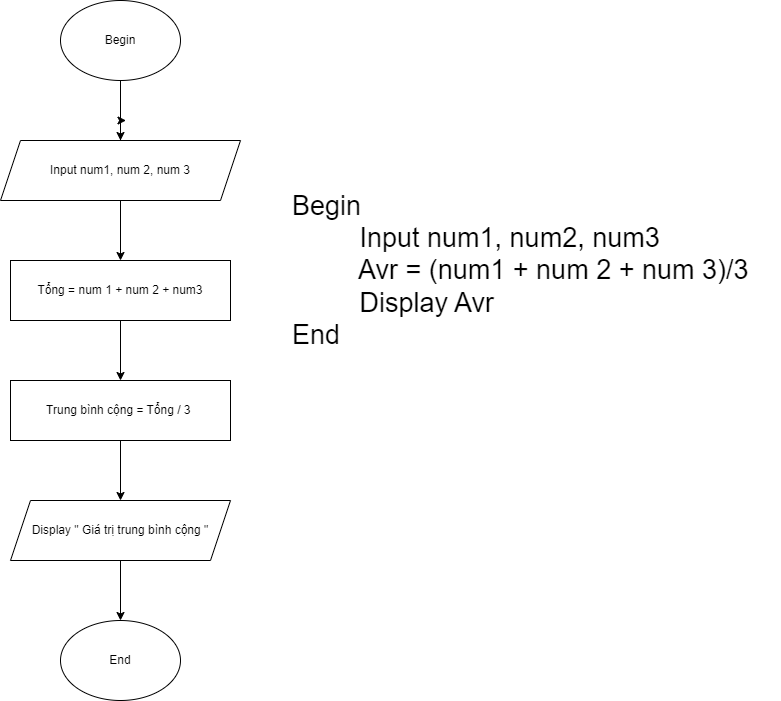

The diagram above was exported from draw.io. Its source (the exported page's mxGraphModel, read from the mxfile embedded in the PNG):
<mxGraphModel dx="1050" dy="573" grid="1" gridSize="10" guides="1" tooltips="1" connect="1" arrows="1" fold="1" page="1" pageScale="1" pageWidth="827" pageHeight="1169" math="0" shadow="0">
  <root>
    <mxCell id="WIyWlLk6GJQsqaUBKTNV-0" />
    <mxCell id="WIyWlLk6GJQsqaUBKTNV-1" parent="WIyWlLk6GJQsqaUBKTNV-0" />
    <mxCell id="yLmGnYH7-UGO5s5vbI7x-7" style="edgeStyle=orthogonalEdgeStyle;rounded=0;orthogonalLoop=1;jettySize=auto;html=1;entryX=0.5;entryY=0;entryDx=0;entryDy=0;" edge="1" parent="WIyWlLk6GJQsqaUBKTNV-1" source="yLmGnYH7-UGO5s5vbI7x-1" target="yLmGnYH7-UGO5s5vbI7x-2">
      <mxGeometry relative="1" as="geometry" />
    </mxCell>
    <mxCell id="yLmGnYH7-UGO5s5vbI7x-1" value="Begin" style="ellipse;whiteSpace=wrap;html=1;" vertex="1" parent="WIyWlLk6GJQsqaUBKTNV-1">
      <mxGeometry x="130" y="30" width="120" height="80" as="geometry" />
    </mxCell>
    <mxCell id="yLmGnYH7-UGO5s5vbI7x-8" style="edgeStyle=orthogonalEdgeStyle;rounded=0;orthogonalLoop=1;jettySize=auto;html=1;" edge="1" parent="WIyWlLk6GJQsqaUBKTNV-1" source="yLmGnYH7-UGO5s5vbI7x-2">
      <mxGeometry relative="1" as="geometry">
        <mxPoint x="195" y="150" as="targetPoint" />
      </mxGeometry>
    </mxCell>
    <mxCell id="yLmGnYH7-UGO5s5vbI7x-11" style="edgeStyle=orthogonalEdgeStyle;rounded=0;orthogonalLoop=1;jettySize=auto;html=1;entryX=0.5;entryY=0;entryDx=0;entryDy=0;" edge="1" parent="WIyWlLk6GJQsqaUBKTNV-1" source="yLmGnYH7-UGO5s5vbI7x-2" target="yLmGnYH7-UGO5s5vbI7x-3">
      <mxGeometry relative="1" as="geometry" />
    </mxCell>
    <mxCell id="yLmGnYH7-UGO5s5vbI7x-2" value="Input num1, num 2, num 3" style="shape=parallelogram;perimeter=parallelogramPerimeter;whiteSpace=wrap;html=1;fixedSize=1;" vertex="1" parent="WIyWlLk6GJQsqaUBKTNV-1">
      <mxGeometry x="70" y="170" width="240" height="60" as="geometry" />
    </mxCell>
    <mxCell id="yLmGnYH7-UGO5s5vbI7x-12" style="edgeStyle=orthogonalEdgeStyle;rounded=0;orthogonalLoop=1;jettySize=auto;html=1;entryX=0.5;entryY=0;entryDx=0;entryDy=0;" edge="1" parent="WIyWlLk6GJQsqaUBKTNV-1" source="yLmGnYH7-UGO5s5vbI7x-3" target="yLmGnYH7-UGO5s5vbI7x-4">
      <mxGeometry relative="1" as="geometry" />
    </mxCell>
    <mxCell id="yLmGnYH7-UGO5s5vbI7x-3" value="Tổng = num 1 + num 2 + num3" style="rounded=0;whiteSpace=wrap;html=1;" vertex="1" parent="WIyWlLk6GJQsqaUBKTNV-1">
      <mxGeometry x="80" y="290" width="220" height="60" as="geometry" />
    </mxCell>
    <mxCell id="yLmGnYH7-UGO5s5vbI7x-13" style="edgeStyle=orthogonalEdgeStyle;rounded=0;orthogonalLoop=1;jettySize=auto;html=1;entryX=0.5;entryY=0;entryDx=0;entryDy=0;" edge="1" parent="WIyWlLk6GJQsqaUBKTNV-1" source="yLmGnYH7-UGO5s5vbI7x-4" target="yLmGnYH7-UGO5s5vbI7x-5">
      <mxGeometry relative="1" as="geometry" />
    </mxCell>
    <mxCell id="yLmGnYH7-UGO5s5vbI7x-4" value="Trung bình cộng = Tổng / 3&amp;nbsp;" style="rounded=0;whiteSpace=wrap;html=1;" vertex="1" parent="WIyWlLk6GJQsqaUBKTNV-1">
      <mxGeometry x="80" y="410" width="220" height="60" as="geometry" />
    </mxCell>
    <mxCell id="yLmGnYH7-UGO5s5vbI7x-16" style="edgeStyle=orthogonalEdgeStyle;rounded=0;orthogonalLoop=1;jettySize=auto;html=1;entryX=0.5;entryY=0;entryDx=0;entryDy=0;" edge="1" parent="WIyWlLk6GJQsqaUBKTNV-1" source="yLmGnYH7-UGO5s5vbI7x-5" target="yLmGnYH7-UGO5s5vbI7x-6">
      <mxGeometry relative="1" as="geometry" />
    </mxCell>
    <mxCell id="yLmGnYH7-UGO5s5vbI7x-5" value="Display &quot; Giá trị trung bình cộng &quot;" style="shape=parallelogram;perimeter=parallelogramPerimeter;whiteSpace=wrap;html=1;fixedSize=1;" vertex="1" parent="WIyWlLk6GJQsqaUBKTNV-1">
      <mxGeometry x="80" y="530" width="220" height="60" as="geometry" />
    </mxCell>
    <mxCell id="yLmGnYH7-UGO5s5vbI7x-6" value="End" style="ellipse;whiteSpace=wrap;html=1;" vertex="1" parent="WIyWlLk6GJQsqaUBKTNV-1">
      <mxGeometry x="130" y="650" width="120" height="80" as="geometry" />
    </mxCell>
    <mxCell id="yLmGnYH7-UGO5s5vbI7x-18" value="&lt;font style=&quot;font-size: 27px;&quot;&gt;Begin&amp;nbsp;&lt;br&gt;&lt;div style=&quot;&quot;&gt;&lt;span style=&quot;background-color: initial;&quot;&gt;&amp;nbsp; &amp;nbsp; &amp;nbsp; &amp;nbsp; &amp;nbsp;Input num1, num2, num3&lt;/span&gt;&lt;/div&gt;&lt;div style=&quot;&quot;&gt;&lt;span style=&quot;background-color: initial;&quot;&gt;&amp;nbsp; &amp;nbsp; &amp;nbsp; &amp;nbsp; &amp;nbsp;Avr = (num1 + num 2 + num 3)/3&amp;nbsp;&lt;/span&gt;&lt;/div&gt;&lt;div style=&quot;&quot;&gt;&lt;span style=&quot;background-color: initial;&quot;&gt;&amp;nbsp; &amp;nbsp; &amp;nbsp; &amp;nbsp; &amp;nbsp;Display Avr&lt;/span&gt;&lt;/div&gt;&lt;div style=&quot;&quot;&gt;&lt;span style=&quot;background-color: initial;&quot;&gt;End&lt;/span&gt;&lt;span style=&quot;background-color: initial;&quot;&gt;&amp;nbsp;&lt;/span&gt;&lt;/div&gt;&lt;/font&gt;" style="text;html=1;align=left;verticalAlign=middle;resizable=0;points=[];autosize=1;strokeColor=none;fillColor=none;" vertex="1" parent="WIyWlLk6GJQsqaUBKTNV-1">
      <mxGeometry x="360" y="210" width="490" height="180" as="geometry" />
    </mxCell>
  </root>
</mxGraphModel>